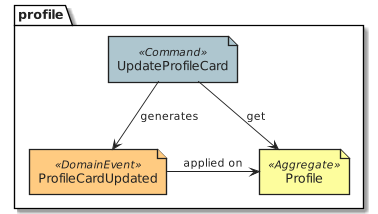

The diagram above was rendered by PlantUML. Its source (embedded in the PNG):
@startuml design_profile_eventstorming_update_profile_card
!include common.eventstorming.puml
package profile {
  Command('UpdateProfileCard')
  DomainEvent('ProfileCardUpdated')
  Aggregate('Profile')
}
UpdateProfileCard --> ProfileCardUpdated : generates
UpdateProfileCard --> Profile : get
ProfileCardUpdated -r-> Profile : applied on
@enduml